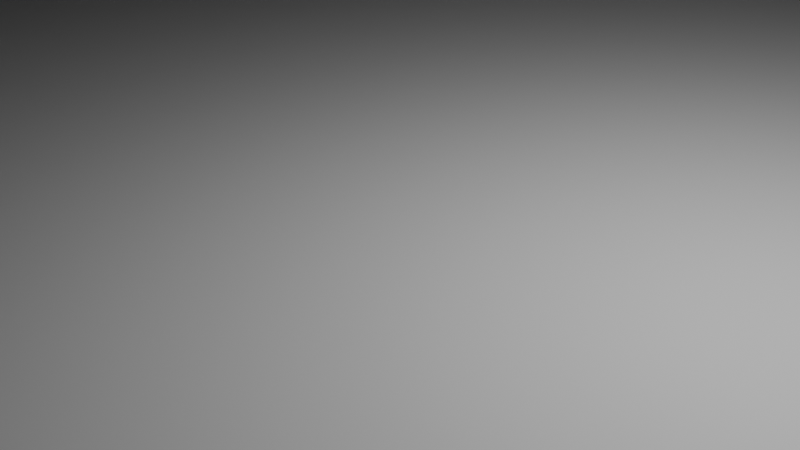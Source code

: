# Source: 7ho.blend  (saved by Blender 4.1.24; exported with 4.5.12 LTS)
import bpy
from mathutils import Matrix  # noqa: F401  (used for matrix-valued properties, if any)

bpy.ops.wm.read_factory_settings(use_empty=True)
scene = bpy.context.scene
scene.name = 'Scene'

# ---- collections
col_collection = bpy.data.collections.new('Collection'); scene.collection.children.link(col_collection)

# ---- world
world_world = bpy.data.worlds.new('World'); scene.world = world_world
world_world.use_nodes = True; world_world.node_tree.nodes.clear()
_N = world_world.node_tree.nodes; _L = world_world.node_tree.links
n0 = _N.new('ShaderNodeOutputWorld'); n0.name = 'World Output'; n0.location = (300, 300)
n1 = _N.new('ShaderNodeBackground'); n1.name = 'Background'; n1.location = (10, 300)
n1.inputs[0].default_value = (0.05088, 0.05088, 0.05088, 1.0)
_L.new(n1.outputs[0], n0.inputs[0])
n0.is_active_output = True
world_world.color = (0.05088, 0.05088, 0.05088)
world_world.use_sun_shadow = False
world_world.sun_shadow_jitter_overblur = 0.0

# ---- cameras
cam_camera = bpy.data.cameras.new('Camera')
cam_camera.clip_end = 100.0
cam_camera.ortho_scale = 7.314

# ---- lights
light_light = bpy.data.lights.new('Light', 'POINT')
light_light.transmission_factor = 0.0
light_light.energy = 1000.0
light_light.shadow_soft_size = 0.1
light_light.shadow_maximum_resolution = 0.006
light_light.use_absolute_resolution = True

# ---- meshes
me_cube_9349 = bpy.data.meshes.new('Cube.9349')
me_cube_9349.from_pydata([(-1.0, -1.0, -1.0), (-1.0, -1.0, 1.0), (-0.9167, -0.5, 0.6667), (-0.9167, -0.5, 0.8), (-0.9167, -0.5, -0.5667), (-1.0, 1.0, -1.0), (-0.9167, -0.5, 0.2333), (-0.9167, -0.5, -0.2333), (-0.9167, -0.5, -0.1667), (-0.9167, 0.5, -0.5667), (-0.9167, -0.5, 0.5667), (-0.9167, 0.5, -0.2333), (-0.9167, -0.5, 0.1667), (-0.9167, 0.5, 0.2333), (-0.9167, -0.5, -0.5667), (-0.9167, 0.5, 0.5667), (-0.9167, 0.5, 0.6667), (-0.9167, 0.5, -0.1667), (-0.9167, -0.5, -0.2333), (-0.9167, 0.5, 0.1667), (-0.9167, 0.5, 0.8), (-0.9167, 0.5, -0.5667), (-1.0, 1.0, 1.0), (-0.9167, 0.5, -0.2333), (1.0, -1.0, -1.0), (1.0, -1.0, 1.0), (1.0, 1.0, -1.0), (1.0, 1.0, 1.0), (-1.0, -0.5, 0.6667), (-1.0, -0.5, 0.8), (-1.0, 0.5, 0.8), (-1.0, 0.5, 0.6667), (-1.0, -0.5, -0.5), (-1.0, -0.2333, -0.2333), (-1.0, -0.5, -0.2333), (-1.0, -0.5, -0.5667), (-1.0, 0.5, -0.5667), (-1.0, 0.5, -0.2333), (-1.0, -0.1667, -0.1667), (-1.0, 0.1667, 0.1667), (-1.0, -0.5, -0.1667), (-1.0, -0.5, 0.1667), (-1.0, 0.5, -0.1667), (-1.0, 0.5, 0.1667), (-1.0, 0.2333, 0.2333), (-1.0, 0.5, 0.5667), (-1.0, 0.5, 0.5), (-1.0, -0.5, 0.2333), (-1.0, -0.5, 0.5667), (-1.0, 0.5, 0.2333), (-1.0, -0.5, -0.2333), (-1.0, -0.5, -0.5667), (-1.0, 0.5, -0.5667), (-1.0, -0.25, -0.5667), (-1.0, 0.5, -0.2333), (-0.9167, 0.5, -0.2333), (-0.9167, 0.5, -0.2333), (-0.9167, 0.5, -0.5667), (-0.9167, -0.5, -0.2333), (-1.0, -0.5, -0.5667), (-0.9833, -0.3, -0.5667), (-0.9167, 0.5, -0.2333), (-0.9167, 0.5, -0.2333), (-1.083, 0.55, -1.0), (-1.083, 0.55, 1.267), (-1.0, 0.75, -0.8), (-1.0, 0.75, 0.8), (-1.083, 1.05, -1.0), (-1.0, 0.85, -0.8), (-1.0, 0.85, 0.8), (-1.083, 1.05, 1.267), (-0.25, 0.55, -1.0), (-0.25, 0.55, 1.267), (-0.25, 1.05, -1.0), (-0.25, 1.05, 1.267), (-1.083, 0.75, -0.09333), (-1.083, 0.85, 0.8), (-1.083, 0.85, 0.36), (-1.083, 0.75, 0.8), (-1.083, 0.75, -0.8), (-1.083, 0.85, -0.8), (-1.083, -1.05, -1.0), (-1.083, -1.05, 1.267), (-1.0, -0.85, -0.8), (-1.0, -0.85, 0.8), (-1.083, -0.55, -1.0), (-1.0, -0.75, -0.8), (-1.0, -0.75, 0.8), (-1.083, -0.55, 1.267), (-0.25, -1.05, -1.0), (-0.25, -1.05, 1.267), (-0.25, -0.55, -1.0), (-0.25, -0.55, 1.267), (-1.083, -0.85, -0.09333), (-1.083, -0.75, 0.8), (-1.083, -0.75, 0.36), (-1.083, -0.85, 0.8), (-1.083, -0.85, -0.8), (-1.083, -0.75, -0.8), (-1.25, -0.5, -1.0), (-1.25, -0.5, -0.6), (-1.25, 0.5, -1.0), (-1.25, 0.5, -0.6), (-0.9167, -0.5, -1.0), (-0.9167, -0.5, -0.6), (-0.9167, 0.5, -1.0), (-0.9167, 0.5, -0.6)], [], [(39, 41, 40, 38, 33, 50, 34, 32, 0, 1, 29, 28, 31, 30, 22, 46, 45, 48, 47, 44), (1, 22, 30, 29), (49, 46, 22, 5, 0, 32, 35, 51, 53, 52, 36, 37, 54, 33, 38, 42, 43, 39, 44), (5, 22, 27), (5, 27, 26), (26, 27, 25), (26, 25, 24), (24, 25, 1), (24, 1, 0), (5, 26, 24), (5, 24, 0), (27, 22, 1), (27, 1, 25), (16, 20, 30, 31), (16, 2, 3, 20), (3, 2, 28, 29), (28, 2, 16, 31), (30, 20, 3, 29), (21, 23, 37, 36), (4, 14, 18, 7, 58), (23, 21, 9, 57, 11), (9, 4, 58, 57), (7, 11, 57, 58), (34, 18, 14, 35, 32), (9, 21, 36, 52), (51, 35, 14, 4, 59), (59, 4, 9, 52, 53, 60), (53, 51, 59, 60), (56, 54, 37, 23, 11, 55), (18, 34, 50, 7), (11, 7, 50, 33, 54, 56, 62, 61, 55), (62, 56, 55, 61), (17, 19, 43, 42), (17, 8, 12, 19), (12, 8, 40, 41), (38, 40, 8, 17, 42), (39, 43, 19, 12, 41), (49, 13, 15, 45, 46), (13, 6, 10, 15), (10, 6, 47, 48), (44, 47, 6, 13, 49), (45, 15, 10, 48), (75, 63, 64, 70, 77, 76, 78), (70, 67, 63, 75, 79, 80, 77), (67, 70, 74), (67, 74, 73), (73, 74, 72), (73, 72, 71), (71, 72, 64), (71, 64, 63), (67, 73, 71), (67, 71, 63), (74, 70, 64), (74, 64, 72), (68, 69, 76, 77, 80), (68, 65, 66, 69), (66, 65, 79, 75, 78), (79, 65, 68, 80), (76, 69, 66, 78), (93, 81, 82, 88, 95, 94, 96), (88, 85, 81, 93, 97, 98, 95), (85, 88, 92), (85, 92, 91), (91, 92, 90), (91, 90, 89), (89, 90, 82), (89, 82, 81), (85, 91, 89), (85, 89, 81), (92, 88, 82), (92, 82, 90), (86, 87, 94, 95, 98), (86, 83, 84, 87), (84, 83, 97, 93, 96), (97, 83, 86, 98), (94, 87, 84, 96), (99, 100, 102, 101), (101, 102, 106, 105), (105, 106, 104, 103), (103, 104, 100, 99), (101, 105, 103, 99), (106, 102, 100, 104)])
_uv = me_cube_9349.uv_layers.new(name='UVMap')
_uv.uv.foreach_set('vector', [0.5208, 0.1458, 0.5208, 0.0625, 0.4792, 0.0625, 0.4792, 0.1042, 0.4708, 0.09583, 0.4708, 0.0625, 0.4708, 0.0625, 0.4375, 0.0625, 0.375, 0.0, 0.625, 0.0, 0.6, 0.0625, 0.5833, 0.0625, 0.5833, 0.1875, 0.6, 0.1875, 0.625, 0.25, 0.5625, 0.1875, 0.5708, 0.1875, 0.5708, 0.0625, 0.5292, 0.0625, 0.5292, 0.1542, 0.625, 0.0, 0.625, 0.25, 0.6, 0.1875, 0.6, 0.0625, 0.5292, 0.1875, 0.5625, 0.1875, 0.625, 0.25, 0.375, 0.25, 0.375, 0.0, 0.4375, 0.0625, 0.4292, 0.0625, 0.4292, 0.0625, 0.4292, 0.09375, 0.4292, 0.1875, 0.4292, 0.1875, 0.4708, 0.1875, 0.4708, 0.1875, 0.4708, 0.09583, 0.4792, 0.1042, 0.4792, 0.1875, 0.5208, 0.1875, 0.5208, 0.1458, 0.5292, 0.1542, 0.375, 0.25, 0.625, 0.25, 0.625, 0.5, 0.375, 0.25, 0.625, 0.5, 0.375, 0.5, 0.375, 0.5, 0.625, 0.5, 0.625, 0.75, 0.375, 0.5, 0.625, 0.75, 0.375, 0.75, 0.375, 0.75, 0.625, 0.75, 0.625, 1.0, 0.375, 0.75, 0.625, 1.0, 0.375, 1.0, 0.125, 0.5, 0.375, 0.5, 0.375, 0.75, 0.125, 0.5, 0.375, 0.75, 0.125, 0.75, 0.625, 0.5, 0.875, 0.5, 0.875, 0.75, 0.625, 0.5, 0.875, 0.75, 0.625, 0.75, 0.375, 0.5, 0.625, 0.5, 0.625, 0.375, 0.375, 0.375, 0.375, 0.5, 0.375, 0.75, 0.625, 0.75, 0.625, 0.5, 0.625, 0.75, 0.375, 0.75, 0.375, 0.875, 0.625, 0.875, 0.25, 0.75, 0.375, 0.75, 0.375, 0.5, 0.25, 0.5, 0.75, 0.5, 0.625, 0.5, 0.625, 0.75, 0.75, 0.75, 0.375, 0.5, 0.625, 0.5, 0.625, 0.4375, 0.375, 0.4375, 0.375, 0.75, 0.375, 0.75, 0.625, 0.75, 0.625, 0.75, 0.625, 0.75, 0.625, 0.5, 0.375, 0.5, 0.375, 0.5, 0.375, 0.5, 0.625, 0.5, 0.375, 0.5, 0.375, 0.75, 0.625, 0.75, 0.375, 0.5, 0.625, 0.75, 0.625, 0.5, 0.375, 0.5, 0.625, 0.75, 0.625, 0.8125, 0.625, 0.75, 0.375, 0.75, 0.375, 0.8125, 0.425, 0.8125, 0.375, 0.5, 0.375, 0.5, 0.3125, 0.5, 0.3125, 0.5, 0.3125, 0.75, 0.3125, 0.75, 0.375, 0.75, 0.375, 0.75, 0.3125, 0.75, 0.3125, 0.75, 0.375, 0.75, 0.375, 0.5, 0.3125, 0.5, 0.3125, 0.6875, 0.325, 0.7, 0.3125, 0.6875, 0.3125, 0.75, 0.3125, 0.75, 0.325, 0.7, 0.625, 0.5, 0.6875, 0.5, 0.6875, 0.5, 0.625, 0.5, 0.625, 0.5, 0.625, 0.5, 0.625, 0.75, 0.6875, 0.75, 0.6875, 0.75, 0.625, 0.75, 0.625, 0.5, 0.625, 0.75, 0.6875, 0.75, 0.6875, 0.6833, 0.6875, 0.5, 0.625, 0.5, 0.625, 0.5, 0.625, 0.5, 0.625, 0.5, 0.625, 0.5, 0.625, 0.5, 0.625, 0.5, 0.625, 0.5, 0.375, 0.5, 0.625, 0.5, 0.625, 0.4375, 0.375, 0.4375, 0.375, 0.5, 0.375, 0.75, 0.625, 0.75, 0.625, 0.5, 0.625, 0.75, 0.375, 0.75, 0.375, 0.8125, 0.625, 0.8125, 0.3125, 0.6667, 0.3125, 0.75, 0.375, 0.75, 0.375, 0.5, 0.3125, 0.5, 0.6875, 0.5833, 0.6875, 0.5, 0.625, 0.5, 0.625, 0.75, 0.6875, 0.75, 0.375, 0.4375, 0.375, 0.5, 0.625, 0.5, 0.625, 0.4375, 0.575, 0.4375, 0.375, 0.5, 0.375, 0.75, 0.625, 0.75, 0.625, 0.5, 0.625, 0.75, 0.375, 0.75, 0.375, 0.8125, 0.625, 0.8125, 0.3125, 0.5667, 0.3125, 0.75, 0.375, 0.75, 0.375, 0.5, 0.3125, 0.5, 0.6875, 0.5, 0.625, 0.5, 0.625, 0.75, 0.6875, 0.75, 0.475, 0.1, 0.375, 0.0, 0.625, 0.0, 0.625, 0.25, 0.525, 0.15, 0.5735, 0.15, 0.5735, 0.1, 0.625, 0.25, 0.375, 0.25, 0.375, 0.0, 0.475, 0.1, 0.3971, 0.1, 0.3971, 0.15, 0.525, 0.15, 0.375, 0.25, 0.625, 0.25, 0.625, 0.5, 0.375, 0.25, 0.625, 0.5, 0.375, 0.5, 0.375, 0.5, 0.625, 0.5, 0.625, 0.75, 0.375, 0.5, 0.625, 0.75, 0.375, 0.75, 0.375, 0.75, 0.625, 0.75, 0.625, 1.0, 0.375, 0.75, 0.625, 1.0, 0.375, 1.0, 0.125, 0.5, 0.375, 0.5, 0.375, 0.75, 0.125, 0.5, 0.375, 0.75, 0.125, 0.75, 0.625, 0.5, 0.875, 0.5, 0.875, 0.75, 0.625, 0.5, 0.875, 0.75, 0.625, 0.75, 0.375, 0.5, 0.625, 0.5, 0.625, 0.375, 0.5562, 0.375, 0.375, 0.375, 0.375, 0.5, 0.375, 0.75, 0.625, 0.75, 0.625, 0.5, 0.625, 0.75, 0.375, 0.75, 0.375, 0.875, 0.4854, 0.875, 0.625, 0.875, 0.25, 0.75, 0.375, 0.75, 0.375, 0.5, 0.25, 0.5, 0.75, 0.5, 0.625, 0.5, 0.625, 0.75, 0.75, 0.75, 0.475, 0.1, 0.375, 0.0, 0.625, 0.0, 0.625, 0.25, 0.525, 0.15, 0.5735, 0.15, 0.5735, 0.1, 0.625, 0.25, 0.375, 0.25, 0.375, 0.0, 0.475, 0.1, 0.3971, 0.1, 0.3971, 0.15, 0.525, 0.15, 0.375, 0.25, 0.625, 0.25, 0.625, 0.5, 0.375, 0.25, 0.625, 0.5, 0.375, 0.5, 0.375, 0.5, 0.625, 0.5, 0.625, 0.75, 0.375, 0.5, 0.625, 0.75, 0.375, 0.75, 0.375, 0.75, 0.625, 0.75, 0.625, 1.0, 0.375, 0.75, 0.625, 1.0, 0.375, 1.0, 0.125, 0.5, 0.375, 0.5, 0.375, 0.75, 0.125, 0.5, 0.375, 0.75, 0.125, 0.75, 0.625, 0.5, 0.875, 0.5, 0.875, 0.75, 0.625, 0.5, 0.875, 0.75, 0.625, 0.75, 0.375, 0.5, 0.625, 0.5, 0.625, 0.375, 0.5562, 0.375, 0.375, 0.375, 0.375, 0.5, 0.375, 0.75, 0.625, 0.75, 0.625, 0.5, 0.625, 0.75, 0.375, 0.75, 0.375, 0.875, 0.4854, 0.875, 0.625, 0.875, 0.25, 0.75, 0.375, 0.75, 0.375, 0.5, 0.25, 0.5, 0.75, 0.5, 0.625, 0.5, 0.625, 0.75, 0.75, 0.75, 0.375, 0.0, 0.625, 0.0, 0.625, 0.25, 0.375, 0.25, 0.375, 0.25, 0.625, 0.25, 0.625, 0.5, 0.375, 0.5, 0.375, 0.5, 0.625, 0.5, 0.625, 0.75, 0.375, 0.75, 0.375, 0.75, 0.625, 0.75, 0.625, 1.0, 0.375, 1.0, 0.125, 0.5, 0.375, 0.5, 0.375, 0.75, 0.125, 0.75, 0.625, 0.5, 0.875, 0.5, 0.875, 0.75, 0.625, 0.75])
me_cube_9349.update()
me_cube_9349.normals_split_custom_set([tuple(v) for v in zip(*[iter([-1.0, -5.588e-08, 0.0, -1.0, -5.588e-08, 0.0, -1.0, -5.588e-08, 0.0, -1.0, -5.588e-08, 0.0, -1.0, -5.588e-08, 0.0, -1.0, -5.588e-08, 0.0, -1.0, -5.588e-08, 0.0, -1.0, -5.588e-08, 0.0, -1.0, -5.588e-08, 0.0, -1.0, -5.588e-08, 0.0, -1.0, -5.588e-08, 0.0, -1.0, -5.588e-08, 0.0, -1.0, -5.588e-08, 0.0, -1.0, -5.588e-08, 0.0, -1.0, -5.588e-08, 0.0, -1.0, -5.588e-08, 0.0, -1.0, -5.588e-08, 0.0, -1.0, -5.588e-08, 0.0, -1.0, -5.588e-08, 0.0, -1.0, -5.588e-08, 0.0, -1.0, 0.0, 0.0, -1.0, 0.0, 0.0, -1.0, 0.0, 0.0, -1.0, 0.0, 0.0, -1.0, -1.987e-08, 0.0, -1.0, -1.987e-08, 0.0, -1.0, -1.987e-08, 0.0, -1.0, -1.987e-08, 0.0, -1.0, -1.987e-08, 0.0, -1.0, -1.987e-08, 0.0, -1.0, -1.987e-08, 0.0, -1.0, -1.987e-08, 0.0, -1.0, -1.987e-08, 0.0, -1.0, -1.987e-08, 0.0, -1.0, -1.987e-08, 0.0, -1.0, -1.987e-08, 0.0, -1.0, -1.987e-08, 0.0, -1.0, -1.987e-08, 0.0, -1.0, -1.987e-08, 0.0, -1.0, -1.987e-08, 0.0, -1.0, -1.987e-08, 0.0, -1.0, -1.987e-08, 0.0, -1.0, -1.987e-08, 0.0, 0.0, 1.0, 0.0, 0.0, 1.0, 0.0, 0.0, 1.0, 0.0, 0.0, 1.0, 0.0, 0.0, 1.0, 0.0, 0.0, 1.0, 0.0, 1.0, 0.0, 0.0, 1.0, 0.0, 0.0, 1.0, 0.0, 0.0, 1.0, 0.0, 0.0, 1.0, 0.0, 0.0, 1.0, 0.0, 0.0, 0.0, -1.0, 0.0, 0.0, -1.0, 0.0, 0.0, -1.0, 0.0, 0.0, -1.0, 0.0, 0.0, -1.0, 0.0, 0.0, -1.0, 0.0, 0.0, 0.0, -1.0, 0.0, 0.0, -1.0, 0.0, 0.0, -1.0, 0.0, 0.0, -1.0, 0.0, 0.0, -1.0, 0.0, 0.0, -1.0, 0.0, 0.0, 1.0, 0.0, 0.0, 1.0, 0.0, 0.0, 1.0, 0.0, 0.0, 1.0, 0.0, 0.0, 1.0, 0.0, 0.0, 1.0, 0.0, -1.0, 0.0, 0.0, -1.0, 0.0, 0.0, -1.0, 0.0, 0.0, -1.0, 0.0, -1.0, 0.0, 0.0, -1.0, 0.0, 0.0, -1.0, 0.0, 0.0, -1.0, 0.0, 0.0, 0.0, 1.0, 0.0, 0.0, 1.0, 0.0, 0.0, 1.0, 0.0, 0.0, 1.0, 0.0, 0.0, 0.0, 1.0, 0.0, 0.0, 1.0, 0.0, 0.0, 1.0, 0.0, 0.0, 1.0, 0.0, 0.0, -1.0, 0.0, 0.0, -1.0, 0.0, 0.0, -1.0, 0.0, 0.0, -1.0, 0.0, -1.0, 0.0, 0.0, -1.0, 0.0, 0.0, -1.0, 0.0, 0.0, -1.0, 0.0, -0.9965, 0.08305, 0.0, -0.9965, 0.08305, 0.0, -0.9965, 0.08305, 0.0, -0.9965, 0.08305, 0.0, -0.9965, 0.08305, 0.0, -1.0, 0.0, 0.0, -1.0, 0.0, 0.0, -1.0, 0.0, 0.0, -1.0, 0.0, 0.0, -1.0, 0.0, 0.0, -1.0, 0.0, 0.0, -1.0, 0.0, 0.0, -1.0, 0.0, 0.0, -1.0, 0.0, 0.0, -1.0, 0.0, 0.0, -1.0, 0.0, 0.0, -1.0, 0.0, 0.0, -1.0, 0.0, 0.0, 0.0, 1.0, 0.0, 0.0, 1.0, 0.0, 0.0, 1.0, 0.0, 0.0, 1.0, 0.0, 0.0, 1.0, 0.0, 0.0, 0.0, 1.0, 0.0, 0.0, 1.0, 0.0, 0.0, 1.0, 0.0, 0.0, 1.0, 0.0, 0.0, 1.0, 0.0, 0.0, 1.0, 0.0, 0.0, 1.0, 0.0, 0.0, 1.0, 0.0, 0.0, 1.0, 1.605e-07, 0.0, 1.0, 1.605e-07, 0.0, 1.0, 1.605e-07, 0.0, 1.0, 1.605e-07, 0.0, 1.0, 1.605e-07, 0.0, 1.0, 1.605e-07, 0.0, 1.0, -3.576e-06, 0.0, 1.0, -3.576e-06, 0.0, 1.0, -3.576e-06, 0.0, 1.0, -3.576e-06, 0.0, 1.0, 0.0, 0.0, -1.0, 0.0, 0.0, -1.0, 0.0, 0.0, -1.0, 0.0, 0.0, -1.0, 0.0, 0.0, -1.0, 0.0, 0.0, -1.0, 0.0, 0.0, -1.0, 0.0, 0.0, -1.0, 0.0, 0.0, -1.0, 0.0, 0.0, -1.0, -1.066e-14, 0.0, -1.0, -1.066e-14, 0.0, -1.0, -1.066e-14, 0.0, -1.0, -1.066e-14, 0.0, -1.0, -1.066e-14, 0.0, -1.0, -1.066e-14, 0.0, -1.0, -1.066e-14, 0.0, -1.0, -1.066e-14, 0.0, -1.0, -1.066e-14, 0.0, -1.0, 1.0, 0.0, 0.0, 1.0, 0.0, 0.0, 1.0, 0.0, 0.0, 1.0, 0.0, 0.0, 0.0, -1.0, 0.0, 0.0, -1.0, 0.0, 0.0, -1.0, 0.0, 0.0, -1.0, 0.0, -1.0, 0.0, 0.0, -1.0, 0.0, 0.0, -1.0, 0.0, 0.0, -1.0, 0.0, 0.0, 0.0, 1.0, 0.0, 0.0, 1.0, 0.0, 0.0, 1.0, 0.0, 0.0, 1.0, 0.0, 0.0, 0.0, 1.0, 0.0, 0.0, 1.0, 0.0, 0.0, 1.0, 0.0, 0.0, 1.0, 0.0, 0.0, 1.0, 0.0, 0.0, -1.0, 0.0, 0.0, -1.0, 0.0, 0.0, -1.0, 0.0, 0.0, -1.0, 0.0, 0.0, -1.0, 0.0, -1.0, 0.0, 0.0, -1.0, 0.0, 0.0, -1.0, 0.0, 0.0, -1.0, 0.0, 0.0, -1.0, 0.0, -1.0, 0.0, 0.0, -1.0, 0.0, 0.0, -1.0, 0.0, 0.0, -1.0, 0.0, 0.0, 0.0, 1.0, 0.0, 0.0, 1.0, 0.0, 0.0, 1.0, 0.0, 0.0, 1.0, 0.0, 0.0, 0.0, 1.0, 0.0, 0.0, 1.0, 0.0, 0.0, 1.0, 0.0, 0.0, 1.0, 0.0, 0.0, 1.0, 0.0, 0.0, -1.0, 0.0, 0.0, -1.0, 0.0, 0.0, -1.0, 0.0, 0.0, -1.0, -1.0, 1.192e-07, 0.0, -1.0, 1.192e-07, 0.0, -1.0, 1.192e-07, 0.0, -1.0, 1.192e-07, 0.0, -1.0, 1.192e-07, 0.0, -1.0, 1.192e-07, 0.0, -1.0, 1.192e-07, 0.0, -1.0, -2.519e-07, 0.0, -1.0, -2.519e-07, 0.0, -1.0, -2.519e-07, 0.0, -1.0, -2.519e-07, 0.0, -1.0, -2.519e-07, 0.0, -1.0, -2.519e-07, 0.0, -1.0, -2.519e-07, 0.0, 0.0, 1.0, 0.0, 0.0, 1.0, 0.0, 0.0, 1.0, 0.0, 0.0, 1.0, 0.0, 0.0, 1.0, 0.0, 0.0, 1.0, 0.0, 1.0, 0.0, 0.0, 1.0, 0.0, 0.0, 1.0, 0.0, 0.0, 1.0, 0.0, 0.0, 1.0, 0.0, 0.0, 1.0, 0.0, 0.0, 0.0, -1.0, 0.0, 0.0, -1.0, 0.0, 0.0, -1.0, 0.0, 0.0, -1.0, 0.0, 0.0, -1.0, 0.0, 0.0, -1.0, 0.0, 0.0, 0.0, -1.0, 0.0, 0.0, -1.0, 0.0, 0.0, -1.0, 0.0, 0.0, -1.0, 0.0, 0.0, -1.0, 0.0, 0.0, -1.0, 0.0, 0.0, 1.0, 0.0, 0.0, 1.0, 0.0, 0.0, 1.0, 0.0, 0.0, 1.0, 0.0, 0.0, 1.0, 0.0, 0.0, 1.0, 0.0, -1.0, 0.0, 0.0, -1.0, 0.0, 0.0, -1.0, 0.0, 0.0, -1.0, 0.0, 0.0, -1.0, 0.0, -1.0, 0.0, 0.0, -1.0, 0.0, 0.0, -1.0, 0.0, 0.0, -1.0, 0.0, 0.0, 0.0, 1.0, 0.0, 0.0, 1.0, 0.0, 0.0, 1.0, 0.0, 0.0, 1.0, 0.0, 0.0, 1.0, 0.0, 0.0, 0.0, 1.0, 0.0, 0.0, 1.0, 0.0, 0.0, 1.0, 0.0, 0.0, 1.0, 0.0, 0.0, -1.0, 0.0, 0.0, -1.0, 0.0, 0.0, -1.0, 0.0, 0.0, -1.0, -1.0, 1.192e-07, 0.0, -1.0, 1.192e-07, 0.0, -1.0, 1.192e-07, 0.0, -1.0, 1.192e-07, 0.0, -1.0, 1.192e-07, 0.0, -1.0, 1.192e-07, 0.0, -1.0, 1.192e-07, 0.0, -1.0, -2.519e-07, 0.0, -1.0, -2.519e-07, 0.0, -1.0, -2.519e-07, 0.0, -1.0, -2.519e-07, 0.0, -1.0, -2.519e-07, 0.0, -1.0, -2.519e-07, 0.0, -1.0, -2.519e-07, 0.0, 0.0, 1.0, 0.0, 0.0, 1.0, 0.0, 0.0, 1.0, 0.0, 0.0, 1.0, 0.0, 0.0, 1.0, 0.0, 0.0, 1.0, 0.0, 1.0, 0.0, 0.0, 1.0, 0.0, 0.0, 1.0, 0.0, 0.0, 1.0, 0.0, 0.0, 1.0, 0.0, 0.0, 1.0, 0.0, 0.0, 0.0, -1.0, 0.0, 0.0, -1.0, 0.0, 0.0, -1.0, 0.0, 0.0, -1.0, 0.0, 0.0, -1.0, 0.0, 0.0, -1.0, 0.0, 0.0, 0.0, -1.0, 0.0, 0.0, -1.0, 0.0, 0.0, -1.0, 0.0, 0.0, -1.0, 0.0, 0.0, -1.0, 0.0, 0.0, -1.0, 0.0, 0.0, 1.0, 0.0, 0.0, 1.0, 0.0, 0.0, 1.0, 0.0, 0.0, 1.0, 0.0, 0.0, 1.0, 0.0, 0.0, 1.0, 0.0, -1.0, 0.0, 0.0, -1.0, 0.0, 0.0, -1.0, 0.0, 0.0, -1.0, 0.0, 0.0, -1.0, 0.0, -1.0, 0.0, 0.0, -1.0, 0.0, 0.0, -1.0, 0.0, 0.0, -1.0, 0.0, 0.0, 0.0, 1.0, 0.0, 0.0, 1.0, 0.0, 0.0, 1.0, 0.0, 0.0, 1.0, 0.0, 0.0, 1.0, 0.0, 0.0, 0.0, 1.0, 0.0, 0.0, 1.0, 0.0, 0.0, 1.0, 0.0, 0.0, 1.0, 0.0, 0.0, -1.0, 0.0, 0.0, -1.0, 0.0, 0.0, -1.0, 0.0, 0.0, -1.0, -1.0, 0.0, 0.0, -1.0, 0.0, 0.0, -1.0, 0.0, 0.0, -1.0, 0.0, 0.0, 0.0, 1.0, 0.0, 0.0, 1.0, 0.0, 0.0, 1.0, 0.0, 0.0, 1.0, 0.0, 1.0, 0.0, 0.0, 1.0, 0.0, 0.0, 1.0, 0.0, 0.0, 1.0, 0.0, 0.0, 0.0, -1.0, 0.0, 0.0, -1.0, 0.0, 0.0, -1.0, 0.0, 0.0, -1.0, 0.0, 0.0, 0.0, -1.0, 0.0, 0.0, -1.0, 0.0, 0.0, -1.0, 0.0, 0.0, -1.0, 0.0, 0.0, 1.0, 0.0, 0.0, 1.0, 0.0, 0.0, 1.0, 0.0, 0.0, 1.0])] * 3)])
me_cube_004 = bpy.data.meshes.new('Cube.004')
me_cube_004.from_pydata([(-1.0, -1.0, -1.0), (-1.0, -1.0, 1.0), (-1.0, 1.0, -1.0), (-1.0, 1.0, 1.0), (1.0, -1.0, -1.0), (1.0, -1.0, 1.0), (1.0, 1.0, -1.0), (1.0, 1.0, 1.0)], [], [(0, 1, 3, 2), (2, 3, 7, 6), (6, 7, 5, 4), (4, 5, 1, 0), (2, 6, 4, 0), (7, 3, 1, 5)])
_uv = me_cube_004.uv_layers.new(name='UVMap')
_uv.uv.foreach_set('vector', [0.375, 0.0, 0.625, 0.0, 0.625, 0.25, 0.375, 0.25, 0.375, 0.25, 0.625, 0.25, 0.625, 0.5, 0.375, 0.5, 0.375, 0.5, 0.625, 0.5, 0.625, 0.75, 0.375, 0.75, 0.375, 0.75, 0.625, 0.75, 0.625, 1.0, 0.375, 1.0, 0.125, 0.5, 0.375, 0.5, 0.375, 0.75, 0.125, 0.75, 0.625, 0.5, 0.875, 0.5, 0.875, 0.75, 0.625, 0.75])
me_cube_004.update()
me_cube_003 = bpy.data.meshes.new('Cube.003')
me_cube_003.from_pydata([(-1.0, -1.0, -1.0), (-1.0, -1.0, 1.0), (-1.0, 1.0, -1.0), (-1.0, 1.0, 1.0), (1.0, -1.0, -1.0), (1.0, -1.0, 1.0), (1.0, 1.0, -1.0), (1.0, 1.0, 1.0)], [], [(0, 1, 3, 2), (2, 3, 7, 6), (6, 7, 5, 4), (4, 5, 1, 0), (2, 6, 4, 0), (7, 3, 1, 5)])
_uv = me_cube_003.uv_layers.new(name='UVMap')
_uv.uv.foreach_set('vector', [0.375, 0.0, 0.625, 0.0, 0.625, 0.25, 0.375, 0.25, 0.375, 0.25, 0.625, 0.25, 0.625, 0.5, 0.375, 0.5, 0.375, 0.5, 0.625, 0.5, 0.625, 0.75, 0.375, 0.75, 0.375, 0.75, 0.625, 0.75, 0.625, 1.0, 0.375, 1.0, 0.125, 0.5, 0.375, 0.5, 0.375, 0.75, 0.125, 0.75, 0.625, 0.5, 0.875, 0.5, 0.875, 0.75, 0.625, 0.75])
me_cube_003.update()
me_cube_005 = bpy.data.meshes.new('Cube.005')
me_cube_005.from_pydata([(-1.0, -1.0, -1.0), (-1.0, -1.0, 1.0), (-1.0, 1.0, -1.0), (-1.0, 1.0, 1.0), (1.0, -1.0, -1.0), (1.0, -1.0, 1.0), (1.0, 1.0, -1.0), (1.0, 1.0, 1.0)], [], [(0, 1, 3, 2), (2, 3, 7, 6), (6, 7, 5, 4), (4, 5, 1, 0), (2, 6, 4, 0), (7, 3, 1, 5)])
_uv = me_cube_005.uv_layers.new(name='UVMap')
_uv.uv.foreach_set('vector', [0.375, 0.0, 0.625, 0.0, 0.625, 0.25, 0.375, 0.25, 0.375, 0.25, 0.625, 0.25, 0.625, 0.5, 0.375, 0.5, 0.375, 0.5, 0.625, 0.5, 0.625, 0.75, 0.375, 0.75, 0.375, 0.75, 0.625, 0.75, 0.625, 1.0, 0.375, 1.0, 0.125, 0.5, 0.375, 0.5, 0.375, 0.75, 0.125, 0.75, 0.625, 0.5, 0.875, 0.5, 0.875, 0.75, 0.625, 0.75])
me_cube_005.update()
me_cube_007 = bpy.data.meshes.new('Cube.007')
me_cube_007.from_pydata([(-1.0, -1.0, -1.0), (-1.0, -1.0, 1.0), (-1.0, 1.0, -1.0), (-1.0, 1.0, 1.0), (1.0, -1.0, -1.0), (1.0, -1.0, 1.0), (1.0, 1.0, -1.0), (1.0, 1.0, 1.0)], [], [(0, 1, 3, 2), (2, 3, 7, 6), (6, 7, 5, 4), (4, 5, 1, 0), (2, 6, 4, 0), (7, 3, 1, 5)])
_uv = me_cube_007.uv_layers.new(name='UVMap')
_uv.uv.foreach_set('vector', [0.375, 0.0, 0.625, 0.0, 0.625, 0.25, 0.375, 0.25, 0.375, 0.25, 0.625, 0.25, 0.625, 0.5, 0.375, 0.5, 0.375, 0.5, 0.625, 0.5, 0.625, 0.75, 0.375, 0.75, 0.375, 0.75, 0.625, 0.75, 0.625, 1.0, 0.375, 1.0, 0.125, 0.5, 0.375, 0.5, 0.375, 0.75, 0.125, 0.75, 0.625, 0.5, 0.875, 0.5, 0.875, 0.75, 0.625, 0.75])
me_cube_007.update()
me_cube_009 = bpy.data.meshes.new('Cube.009')
me_cube_009.from_pydata([(-1.0, -1.0, -1.0), (-1.0, -1.0, 1.0), (-1.0, 1.0, -1.0), (-1.0, 1.0, 1.0), (1.0, -1.0, -1.0), (1.0, -1.0, 1.0), (1.0, 1.0, -1.0), (1.0, 1.0, 1.0)], [], [(0, 1, 3, 2), (2, 3, 7, 6), (6, 7, 5, 4), (4, 5, 1, 0), (2, 6, 4, 0), (7, 3, 1, 5)])
_uv = me_cube_009.uv_layers.new(name='UVMap')
_uv.uv.foreach_set('vector', [0.375, 0.0, 0.625, 0.0, 0.625, 0.25, 0.375, 0.25, 0.375, 0.25, 0.625, 0.25, 0.625, 0.5, 0.375, 0.5, 0.375, 0.5, 0.625, 0.5, 0.625, 0.75, 0.375, 0.75, 0.375, 0.75, 0.625, 0.75, 0.625, 1.0, 0.375, 1.0, 0.125, 0.5, 0.375, 0.5, 0.375, 0.75, 0.125, 0.75, 0.625, 0.5, 0.875, 0.5, 0.875, 0.75, 0.625, 0.75])
me_cube_009.update()
me_cube_010 = bpy.data.meshes.new('Cube.010')
me_cube_010.from_pydata([(-1.0, -1.0, -1.0), (-1.0, -1.0, 1.0), (-1.0, 1.0, -1.0), (-1.0, 1.0, 1.0), (1.0, -1.0, -1.0), (1.0, -1.0, 1.0), (1.0, 1.0, -1.0), (1.0, 1.0, 1.0)], [], [(0, 1, 3, 2), (2, 3, 7, 6), (6, 7, 5, 4), (4, 5, 1, 0), (2, 6, 4, 0), (7, 3, 1, 5)])
_uv = me_cube_010.uv_layers.new(name='UVMap')
_uv.uv.foreach_set('vector', [0.375, 0.0, 0.625, 0.0, 0.625, 0.25, 0.375, 0.25, 0.375, 0.25, 0.625, 0.25, 0.625, 0.5, 0.375, 0.5, 0.375, 0.5, 0.625, 0.5, 0.625, 0.75, 0.375, 0.75, 0.375, 0.75, 0.625, 0.75, 0.625, 1.0, 0.375, 1.0, 0.125, 0.5, 0.375, 0.5, 0.375, 0.75, 0.125, 0.75, 0.625, 0.5, 0.875, 0.5, 0.875, 0.75, 0.625, 0.75])
me_cube_010.update()
me_cube_006 = bpy.data.meshes.new('Cube.006')
me_cube_006.from_pydata([(-1.0, -1.0, -1.0), (-1.0, -1.0, 1.0), (-0.9167, -0.5, 0.6667), (-0.9167, -0.5, 0.8), (-0.9167, -0.5, -0.5667), (-1.0, 1.0, -1.0), (-0.9167, -0.5, 0.2333), (-0.9167, -0.5, -0.2333), (-0.9167, -0.5, -0.1667), (-0.9167, 0.5, -0.5667), (-0.9167, -0.5, 0.5667), (-0.9167, 0.5, -0.2333), (-0.9167, -0.5, 0.1667), (-0.9167, 0.5, 0.2333), (-0.9167, -0.5, -0.5667), (-0.9167, 0.5, 0.5667), (-0.9167, 0.5, 0.6667), (-0.9167, 0.5, -0.1667), (-0.9167, -0.5, -0.2333), (-0.9167, 0.5, 0.1667), (-0.9167, 0.5, 0.8), (-0.9167, 0.5, -0.5667), (-1.0, 1.0, 1.0), (-0.9167, 0.5, -0.2333), (1.0, -1.0, -1.0), (1.0, -1.0, 1.0), (1.0, 1.0, -1.0), (1.0, 1.0, 1.0), (-1.0, -0.5, 0.6667), (-1.0, -0.5, 0.8), (-1.0, 0.5, 0.8), (-1.0, 0.5, 0.6667), (-1.0, -0.5, -0.5), (-1.0, -0.2333, -0.2333), (-1.0, -0.5, -0.2333), (-1.0, -0.5, -0.5667), (-1.0, 0.5, -0.5667), (-1.0, 0.5, -0.2333), (-1.0, -0.1667, -0.1667), (-1.0, 0.1667, 0.1667), (-1.0, -0.5, -0.1667), (-1.0, -0.5, 0.1667), (-1.0, 0.5, -0.1667), (-1.0, 0.5, 0.1667), (-1.0, 0.2333, 0.2333), (-1.0, 0.5, 0.5667), (-1.0, 0.5, 0.5), (-1.0, -0.5, 0.2333), (-1.0, -0.5, 0.5667), (-1.0, 0.5, 0.2333), (-1.0, -0.5, -0.2333), (-1.0, -0.5, -0.5667), (-1.0, 0.5, -0.5667), (-1.0, -0.25, -0.5667), (-1.0, 0.5, -0.2333), (-0.9167, 0.5, -0.2333), (-0.9167, 0.5, -0.2333), (-0.9167, 0.5, -0.5667), (-0.9167, -0.5, -0.2333), (-1.0, -0.5, -0.5667), (-0.9833, -0.3, -0.5667), (-0.9167, 0.5, -0.2333), (-0.9167, 0.5, -0.2333), (-1.083, 0.55, -1.0), (-1.083, 0.55, 1.267), (-1.0, 0.75, -0.8), (-1.0, 0.75, 0.8), (-1.083, 1.05, -1.0), (-1.0, 0.85, -0.8), (-1.0, 0.85, 0.8), (-1.083, 1.05, 1.267), (-0.25, 0.55, -1.0), (-0.25, 0.55, 1.267), (-0.25, 1.05, -1.0), (-0.25, 1.05, 1.267), (-1.083, 0.75, -0.09333), (-1.083, 0.85, 0.8), (-1.083, 0.85, 0.36), (-1.083, 0.75, 0.8), (-1.083, 0.75, -0.8), (-1.083, 0.85, -0.8), (-1.083, -1.05, -1.0), (-1.083, -1.05, 1.267), (-1.0, -0.85, -0.8), (-1.0, -0.85, 0.8), (-1.083, -0.55, -1.0), (-1.0, -0.75, -0.8), (-1.0, -0.75, 0.8), (-1.083, -0.55, 1.267), (-0.25, -1.05, -1.0), (-0.25, -1.05, 1.267), (-0.25, -0.55, -1.0), (-0.25, -0.55, 1.267), (-1.083, -0.85, -0.09333), (-1.083, -0.75, 0.8), (-1.083, -0.75, 0.36), (-1.083, -0.85, 0.8), (-1.083, -0.85, -0.8), (-1.083, -0.75, -0.8), (-1.25, -0.5, -1.0), (-1.25, -0.5, -0.6), (-1.25, 0.5, -1.0), (-1.25, 0.5, -0.6), (-0.9167, -0.5, -1.0), (-0.9167, -0.5, -0.6), (-0.9167, 0.5, -1.0), (-0.9167, 0.5, -0.6)], [], [(39, 41, 40, 38, 33, 50, 34, 32, 0, 1, 29, 28, 31, 30, 22, 46, 45, 48, 47, 44), (1, 22, 30, 29), (49, 46, 22, 5, 0, 32, 35, 51, 53, 52, 36, 37, 54, 33, 38, 42, 43, 39, 44), (5, 22, 27), (5, 27, 26), (26, 27, 25), (26, 25, 24), (24, 25, 1), (24, 1, 0), (5, 26, 24), (5, 24, 0), (27, 22, 1), (27, 1, 25), (16, 20, 30, 31), (16, 2, 3, 20), (3, 2, 28, 29), (28, 2, 16, 31), (30, 20, 3, 29), (21, 23, 37, 36), (4, 14, 18, 7, 58), (23, 21, 9, 57, 11), (9, 4, 58, 57), (7, 11, 57, 58), (34, 18, 14, 35, 32), (9, 21, 36, 52), (51, 35, 14, 4, 59), (59, 4, 9, 52, 53, 60), (53, 51, 59, 60), (56, 54, 37, 23, 11, 55), (18, 34, 50, 7), (11, 7, 50, 33, 54, 56, 62, 61, 55), (62, 56, 55, 61), (17, 19, 43, 42), (17, 8, 12, 19), (12, 8, 40, 41), (38, 40, 8, 17, 42), (39, 43, 19, 12, 41), (49, 13, 15, 45, 46), (13, 6, 10, 15), (10, 6, 47, 48), (44, 47, 6, 13, 49), (45, 15, 10, 48), (75, 63, 64, 70, 77, 76, 78), (70, 67, 63, 75, 79, 80, 77), (67, 70, 74), (67, 74, 73), (73, 74, 72), (73, 72, 71), (71, 72, 64), (71, 64, 63), (67, 73, 71), (67, 71, 63), (74, 70, 64), (74, 64, 72), (68, 69, 76, 77, 80), (68, 65, 66, 69), (66, 65, 79, 75, 78), (79, 65, 68, 80), (76, 69, 66, 78), (93, 81, 82, 88, 95, 94, 96), (88, 85, 81, 93, 97, 98, 95), (85, 88, 92), (85, 92, 91), (91, 92, 90), (91, 90, 89), (89, 90, 82), (89, 82, 81), (85, 91, 89), (85, 89, 81), (92, 88, 82), (92, 82, 90), (86, 87, 94, 95, 98), (86, 83, 84, 87), (84, 83, 97, 93, 96), (97, 83, 86, 98), (94, 87, 84, 96), (99, 100, 102, 101), (101, 102, 106, 105), (105, 106, 104, 103), (103, 104, 100, 99), (101, 105, 103, 99), (106, 102, 100, 104)])
_uv = me_cube_006.uv_layers.new(name='UVMap')
_uv.uv.foreach_set('vector', [0.5208, 0.1458, 0.5208, 0.0625, 0.4792, 0.0625, 0.4792, 0.1042, 0.4708, 0.09583, 0.4708, 0.0625, 0.4708, 0.0625, 0.4375, 0.0625, 0.375, 0.0, 0.625, 0.0, 0.6, 0.0625, 0.5833, 0.0625, 0.5833, 0.1875, 0.6, 0.1875, 0.625, 0.25, 0.5625, 0.1875, 0.5708, 0.1875, 0.5708, 0.0625, 0.5292, 0.0625, 0.5292, 0.1542, 0.625, 0.0, 0.625, 0.25, 0.6, 0.1875, 0.6, 0.0625, 0.5292, 0.1875, 0.5625, 0.1875, 0.625, 0.25, 0.375, 0.25, 0.375, 0.0, 0.4375, 0.0625, 0.4292, 0.0625, 0.4292, 0.0625, 0.4292, 0.09375, 0.4292, 0.1875, 0.4292, 0.1875, 0.4708, 0.1875, 0.4708, 0.1875, 0.4708, 0.09583, 0.4792, 0.1042, 0.4792, 0.1875, 0.5208, 0.1875, 0.5208, 0.1458, 0.5292, 0.1542, 0.375, 0.25, 0.625, 0.25, 0.625, 0.5, 0.375, 0.25, 0.625, 0.5, 0.375, 0.5, 0.375, 0.5, 0.625, 0.5, 0.625, 0.75, 0.375, 0.5, 0.625, 0.75, 0.375, 0.75, 0.375, 0.75, 0.625, 0.75, 0.625, 1.0, 0.375, 0.75, 0.625, 1.0, 0.375, 1.0, 0.125, 0.5, 0.375, 0.5, 0.375, 0.75, 0.125, 0.5, 0.375, 0.75, 0.125, 0.75, 0.625, 0.5, 0.875, 0.5, 0.875, 0.75, 0.625, 0.5, 0.875, 0.75, 0.625, 0.75, 0.375, 0.5, 0.625, 0.5, 0.625, 0.375, 0.375, 0.375, 0.375, 0.5, 0.375, 0.75, 0.625, 0.75, 0.625, 0.5, 0.625, 0.75, 0.375, 0.75, 0.375, 0.875, 0.625, 0.875, 0.25, 0.75, 0.375, 0.75, 0.375, 0.5, 0.25, 0.5, 0.75, 0.5, 0.625, 0.5, 0.625, 0.75, 0.75, 0.75, 0.375, 0.5, 0.625, 0.5, 0.625, 0.4375, 0.375, 0.4375, 0.375, 0.75, 0.375, 0.75, 0.625, 0.75, 0.625, 0.75, 0.625, 0.75, 0.625, 0.5, 0.375, 0.5, 0.375, 0.5, 0.375, 0.5, 0.625, 0.5, 0.375, 0.5, 0.375, 0.75, 0.625, 0.75, 0.375, 0.5, 0.625, 0.75, 0.625, 0.5, 0.375, 0.5, 0.625, 0.75, 0.625, 0.8125, 0.625, 0.75, 0.375, 0.75, 0.375, 0.8125, 0.425, 0.8125, 0.375, 0.5, 0.375, 0.5, 0.3125, 0.5, 0.3125, 0.5, 0.3125, 0.75, 0.3125, 0.75, 0.375, 0.75, 0.375, 0.75, 0.3125, 0.75, 0.3125, 0.75, 0.375, 0.75, 0.375, 0.5, 0.3125, 0.5, 0.3125, 0.6875, 0.325, 0.7, 0.3125, 0.6875, 0.3125, 0.75, 0.3125, 0.75, 0.325, 0.7, 0.625, 0.5, 0.6875, 0.5, 0.6875, 0.5, 0.625, 0.5, 0.625, 0.5, 0.625, 0.5, 0.625, 0.75, 0.6875, 0.75, 0.6875, 0.75, 0.625, 0.75, 0.625, 0.5, 0.625, 0.75, 0.6875, 0.75, 0.6875, 0.6833, 0.6875, 0.5, 0.625, 0.5, 0.625, 0.5, 0.625, 0.5, 0.625, 0.5, 0.625, 0.5, 0.625, 0.5, 0.625, 0.5, 0.625, 0.5, 0.375, 0.5, 0.625, 0.5, 0.625, 0.4375, 0.375, 0.4375, 0.375, 0.5, 0.375, 0.75, 0.625, 0.75, 0.625, 0.5, 0.625, 0.75, 0.375, 0.75, 0.375, 0.8125, 0.625, 0.8125, 0.3125, 0.6667, 0.3125, 0.75, 0.375, 0.75, 0.375, 0.5, 0.3125, 0.5, 0.6875, 0.5833, 0.6875, 0.5, 0.625, 0.5, 0.625, 0.75, 0.6875, 0.75, 0.375, 0.4375, 0.375, 0.5, 0.625, 0.5, 0.625, 0.4375, 0.575, 0.4375, 0.375, 0.5, 0.375, 0.75, 0.625, 0.75, 0.625, 0.5, 0.625, 0.75, 0.375, 0.75, 0.375, 0.8125, 0.625, 0.8125, 0.3125, 0.5667, 0.3125, 0.75, 0.375, 0.75, 0.375, 0.5, 0.3125, 0.5, 0.6875, 0.5, 0.625, 0.5, 0.625, 0.75, 0.6875, 0.75, 0.475, 0.1, 0.375, 0.0, 0.625, 0.0, 0.625, 0.25, 0.525, 0.15, 0.5735, 0.15, 0.5735, 0.1, 0.625, 0.25, 0.375, 0.25, 0.375, 0.0, 0.475, 0.1, 0.3971, 0.1, 0.3971, 0.15, 0.525, 0.15, 0.375, 0.25, 0.625, 0.25, 0.625, 0.5, 0.375, 0.25, 0.625, 0.5, 0.375, 0.5, 0.375, 0.5, 0.625, 0.5, 0.625, 0.75, 0.375, 0.5, 0.625, 0.75, 0.375, 0.75, 0.375, 0.75, 0.625, 0.75, 0.625, 1.0, 0.375, 0.75, 0.625, 1.0, 0.375, 1.0, 0.125, 0.5, 0.375, 0.5, 0.375, 0.75, 0.125, 0.5, 0.375, 0.75, 0.125, 0.75, 0.625, 0.5, 0.875, 0.5, 0.875, 0.75, 0.625, 0.5, 0.875, 0.75, 0.625, 0.75, 0.375, 0.5, 0.625, 0.5, 0.625, 0.375, 0.5562, 0.375, 0.375, 0.375, 0.375, 0.5, 0.375, 0.75, 0.625, 0.75, 0.625, 0.5, 0.625, 0.75, 0.375, 0.75, 0.375, 0.875, 0.4854, 0.875, 0.625, 0.875, 0.25, 0.75, 0.375, 0.75, 0.375, 0.5, 0.25, 0.5, 0.75, 0.5, 0.625, 0.5, 0.625, 0.75, 0.75, 0.75, 0.475, 0.1, 0.375, 0.0, 0.625, 0.0, 0.625, 0.25, 0.525, 0.15, 0.5735, 0.15, 0.5735, 0.1, 0.625, 0.25, 0.375, 0.25, 0.375, 0.0, 0.475, 0.1, 0.3971, 0.1, 0.3971, 0.15, 0.525, 0.15, 0.375, 0.25, 0.625, 0.25, 0.625, 0.5, 0.375, 0.25, 0.625, 0.5, 0.375, 0.5, 0.375, 0.5, 0.625, 0.5, 0.625, 0.75, 0.375, 0.5, 0.625, 0.75, 0.375, 0.75, 0.375, 0.75, 0.625, 0.75, 0.625, 1.0, 0.375, 0.75, 0.625, 1.0, 0.375, 1.0, 0.125, 0.5, 0.375, 0.5, 0.375, 0.75, 0.125, 0.5, 0.375, 0.75, 0.125, 0.75, 0.625, 0.5, 0.875, 0.5, 0.875, 0.75, 0.625, 0.5, 0.875, 0.75, 0.625, 0.75, 0.375, 0.5, 0.625, 0.5, 0.625, 0.375, 0.5562, 0.375, 0.375, 0.375, 0.375, 0.5, 0.375, 0.75, 0.625, 0.75, 0.625, 0.5, 0.625, 0.75, 0.375, 0.75, 0.375, 0.875, 0.4854, 0.875, 0.625, 0.875, 0.25, 0.75, 0.375, 0.75, 0.375, 0.5, 0.25, 0.5, 0.75, 0.5, 0.625, 0.5, 0.625, 0.75, 0.75, 0.75, 0.375, 0.0, 0.625, 0.0, 0.625, 0.25, 0.375, 0.25, 0.375, 0.25, 0.625, 0.25, 0.625, 0.5, 0.375, 0.5, 0.375, 0.5, 0.625, 0.5, 0.625, 0.75, 0.375, 0.75, 0.375, 0.75, 0.625, 0.75, 0.625, 1.0, 0.375, 1.0, 0.125, 0.5, 0.375, 0.5, 0.375, 0.75, 0.125, 0.75, 0.625, 0.5, 0.875, 0.5, 0.875, 0.75, 0.625, 0.75])
me_cube_006.update()
me_cube_006.normals_split_custom_set([tuple(v) for v in zip(*[iter([-1.0, -5.588e-08, 0.0, -1.0, -5.588e-08, 0.0, -1.0, -5.588e-08, 0.0, -1.0, -5.588e-08, 0.0, -1.0, -5.588e-08, 0.0, -1.0, -5.588e-08, 0.0, -1.0, -5.588e-08, 0.0, -1.0, -5.588e-08, 0.0, -1.0, -5.588e-08, 0.0, -1.0, -5.588e-08, 0.0, -1.0, -5.588e-08, 0.0, -1.0, -5.588e-08, 0.0, -1.0, -5.588e-08, 0.0, -1.0, -5.588e-08, 0.0, -1.0, -5.588e-08, 0.0, -1.0, -5.588e-08, 0.0, -1.0, -5.588e-08, 0.0, -1.0, -5.588e-08, 0.0, -1.0, -5.588e-08, 0.0, -1.0, -5.588e-08, 0.0, -1.0, 0.0, 0.0, -1.0, 0.0, 0.0, -1.0, 0.0, 0.0, -1.0, 0.0, 0.0, -1.0, -1.987e-08, 0.0, -1.0, -1.987e-08, 0.0, -1.0, -1.987e-08, 0.0, -1.0, -1.987e-08, 0.0, -1.0, -1.987e-08, 0.0, -1.0, -1.987e-08, 0.0, -1.0, -1.987e-08, 0.0, -1.0, -1.987e-08, 0.0, -1.0, -1.987e-08, 0.0, -1.0, -1.987e-08, 0.0, -1.0, -1.987e-08, 0.0, -1.0, -1.987e-08, 0.0, -1.0, -1.987e-08, 0.0, -1.0, -1.987e-08, 0.0, -1.0, -1.987e-08, 0.0, -1.0, -1.987e-08, 0.0, -1.0, -1.987e-08, 0.0, -1.0, -1.987e-08, 0.0, -1.0, -1.987e-08, 0.0, 0.0, 1.0, 0.0, 0.0, 1.0, 0.0, 0.0, 1.0, 0.0, 0.0, 1.0, 0.0, 0.0, 1.0, 0.0, 0.0, 1.0, 0.0, 1.0, 0.0, 0.0, 1.0, 0.0, 0.0, 1.0, 0.0, 0.0, 1.0, 0.0, 0.0, 1.0, 0.0, 0.0, 1.0, 0.0, 0.0, 0.0, -1.0, 0.0, 0.0, -1.0, 0.0, 0.0, -1.0, 0.0, 0.0, -1.0, 0.0, 0.0, -1.0, 0.0, 0.0, -1.0, 0.0, 0.0, 0.0, -1.0, 0.0, 0.0, -1.0, 0.0, 0.0, -1.0, 0.0, 0.0, -1.0, 0.0, 0.0, -1.0, 0.0, 0.0, -1.0, 0.0, 0.0, 1.0, 0.0, 0.0, 1.0, 0.0, 0.0, 1.0, 0.0, 0.0, 1.0, 0.0, 0.0, 1.0, 0.0, 0.0, 1.0, 0.0, -1.0, 0.0, 0.0, -1.0, 0.0, 0.0, -1.0, 0.0, 0.0, -1.0, 0.0, -1.0, 0.0, 0.0, -1.0, 0.0, 0.0, -1.0, 0.0, 0.0, -1.0, 0.0, 0.0, 0.0, 1.0, 0.0, 0.0, 1.0, 0.0, 0.0, 1.0, 0.0, 0.0, 1.0, 0.0, 0.0, 0.0, 1.0, 0.0, 0.0, 1.0, 0.0, 0.0, 1.0, 0.0, 0.0, 1.0, 0.0, 0.0, -1.0, 0.0, 0.0, -1.0, 0.0, 0.0, -1.0, 0.0, 0.0, -1.0, 0.0, -1.0, 0.0, 0.0, -1.0, 0.0, 0.0, -1.0, 0.0, 0.0, -1.0, 0.0, -0.9965, 0.08305, 0.0, -0.9965, 0.08305, 0.0, -0.9965, 0.08305, 0.0, -0.9965, 0.08305, 0.0, -0.9965, 0.08305, 0.0, -1.0, 0.0, 0.0, -1.0, 0.0, 0.0, -1.0, 0.0, 0.0, -1.0, 0.0, 0.0, -1.0, 0.0, 0.0, -1.0, 0.0, 0.0, -1.0, 0.0, 0.0, -1.0, 0.0, 0.0, -1.0, 0.0, 0.0, -1.0, 0.0, 0.0, -1.0, 0.0, 0.0, -1.0, 0.0, 0.0, -1.0, 0.0, 0.0, 0.0, 1.0, 0.0, 0.0, 1.0, 0.0, 0.0, 1.0, 0.0, 0.0, 1.0, 0.0, 0.0, 1.0, 0.0, 0.0, 0.0, 1.0, 0.0, 0.0, 1.0, 0.0, 0.0, 1.0, 0.0, 0.0, 1.0, 0.0, 0.0, 1.0, 0.0, 0.0, 1.0, 0.0, 0.0, 1.0, 0.0, 0.0, 1.0, 0.0, 0.0, 1.0, 1.605e-07, 0.0, 1.0, 1.605e-07, 0.0, 1.0, 1.605e-07, 0.0, 1.0, 1.605e-07, 0.0, 1.0, 1.605e-07, 0.0, 1.0, 1.605e-07, 0.0, 1.0, -3.576e-06, 0.0, 1.0, -3.576e-06, 0.0, 1.0, -3.576e-06, 0.0, 1.0, -3.576e-06, 0.0, 1.0, 0.0, 0.0, -1.0, 0.0, 0.0, -1.0, 0.0, 0.0, -1.0, 0.0, 0.0, -1.0, 0.0, 0.0, -1.0, 0.0, 0.0, -1.0, 0.0, 0.0, -1.0, 0.0, 0.0, -1.0, 0.0, 0.0, -1.0, 0.0, 0.0, -1.0, -1.066e-14, 0.0, -1.0, -1.066e-14, 0.0, -1.0, -1.066e-14, 0.0, -1.0, -1.066e-14, 0.0, -1.0, -1.066e-14, 0.0, -1.0, -1.066e-14, 0.0, -1.0, -1.066e-14, 0.0, -1.0, -1.066e-14, 0.0, -1.0, -1.066e-14, 0.0, -1.0, 1.0, 0.0, 0.0, 1.0, 0.0, 0.0, 1.0, 0.0, 0.0, 1.0, 0.0, 0.0, 0.0, -1.0, 0.0, 0.0, -1.0, 0.0, 0.0, -1.0, 0.0, 0.0, -1.0, 0.0, -1.0, 0.0, 0.0, -1.0, 0.0, 0.0, -1.0, 0.0, 0.0, -1.0, 0.0, 0.0, 0.0, 1.0, 0.0, 0.0, 1.0, 0.0, 0.0, 1.0, 0.0, 0.0, 1.0, 0.0, 0.0, 0.0, 1.0, 0.0, 0.0, 1.0, 0.0, 0.0, 1.0, 0.0, 0.0, 1.0, 0.0, 0.0, 1.0, 0.0, 0.0, -1.0, 0.0, 0.0, -1.0, 0.0, 0.0, -1.0, 0.0, 0.0, -1.0, 0.0, 0.0, -1.0, 0.0, -1.0, 0.0, 0.0, -1.0, 0.0, 0.0, -1.0, 0.0, 0.0, -1.0, 0.0, 0.0, -1.0, 0.0, -1.0, 0.0, 0.0, -1.0, 0.0, 0.0, -1.0, 0.0, 0.0, -1.0, 0.0, 0.0, 0.0, 1.0, 0.0, 0.0, 1.0, 0.0, 0.0, 1.0, 0.0, 0.0, 1.0, 0.0, 0.0, 0.0, 1.0, 0.0, 0.0, 1.0, 0.0, 0.0, 1.0, 0.0, 0.0, 1.0, 0.0, 0.0, 1.0, 0.0, 0.0, -1.0, 0.0, 0.0, -1.0, 0.0, 0.0, -1.0, 0.0, 0.0, -1.0, -1.0, 1.192e-07, 0.0, -1.0, 1.192e-07, 0.0, -1.0, 1.192e-07, 0.0, -1.0, 1.192e-07, 0.0, -1.0, 1.192e-07, 0.0, -1.0, 1.192e-07, 0.0, -1.0, 1.192e-07, 0.0, -1.0, -2.519e-07, 0.0, -1.0, -2.519e-07, 0.0, -1.0, -2.519e-07, 0.0, -1.0, -2.519e-07, 0.0, -1.0, -2.519e-07, 0.0, -1.0, -2.519e-07, 0.0, -1.0, -2.519e-07, 0.0, 0.0, 1.0, 0.0, 0.0, 1.0, 0.0, 0.0, 1.0, 0.0, 0.0, 1.0, 0.0, 0.0, 1.0, 0.0, 0.0, 1.0, 0.0, 1.0, 0.0, 0.0, 1.0, 0.0, 0.0, 1.0, 0.0, 0.0, 1.0, 0.0, 0.0, 1.0, 0.0, 0.0, 1.0, 0.0, 0.0, 0.0, -1.0, 0.0, 0.0, -1.0, 0.0, 0.0, -1.0, 0.0, 0.0, -1.0, 0.0, 0.0, -1.0, 0.0, 0.0, -1.0, 0.0, 0.0, 0.0, -1.0, 0.0, 0.0, -1.0, 0.0, 0.0, -1.0, 0.0, 0.0, -1.0, 0.0, 0.0, -1.0, 0.0, 0.0, -1.0, 0.0, 0.0, 1.0, 0.0, 0.0, 1.0, 0.0, 0.0, 1.0, 0.0, 0.0, 1.0, 0.0, 0.0, 1.0, 0.0, 0.0, 1.0, 0.0, -1.0, 0.0, 0.0, -1.0, 0.0, 0.0, -1.0, 0.0, 0.0, -1.0, 0.0, 0.0, -1.0, 0.0, -1.0, 0.0, 0.0, -1.0, 0.0, 0.0, -1.0, 0.0, 0.0, -1.0, 0.0, 0.0, 0.0, 1.0, 0.0, 0.0, 1.0, 0.0, 0.0, 1.0, 0.0, 0.0, 1.0, 0.0, 0.0, 1.0, 0.0, 0.0, 0.0, 1.0, 0.0, 0.0, 1.0, 0.0, 0.0, 1.0, 0.0, 0.0, 1.0, 0.0, 0.0, -1.0, 0.0, 0.0, -1.0, 0.0, 0.0, -1.0, 0.0, 0.0, -1.0, -1.0, 1.192e-07, 0.0, -1.0, 1.192e-07, 0.0, -1.0, 1.192e-07, 0.0, -1.0, 1.192e-07, 0.0, -1.0, 1.192e-07, 0.0, -1.0, 1.192e-07, 0.0, -1.0, 1.192e-07, 0.0, -1.0, -2.519e-07, 0.0, -1.0, -2.519e-07, 0.0, -1.0, -2.519e-07, 0.0, -1.0, -2.519e-07, 0.0, -1.0, -2.519e-07, 0.0, -1.0, -2.519e-07, 0.0, -1.0, -2.519e-07, 0.0, 0.0, 1.0, 0.0, 0.0, 1.0, 0.0, 0.0, 1.0, 0.0, 0.0, 1.0, 0.0, 0.0, 1.0, 0.0, 0.0, 1.0, 0.0, 1.0, 0.0, 0.0, 1.0, 0.0, 0.0, 1.0, 0.0, 0.0, 1.0, 0.0, 0.0, 1.0, 0.0, 0.0, 1.0, 0.0, 0.0, 0.0, -1.0, 0.0, 0.0, -1.0, 0.0, 0.0, -1.0, 0.0, 0.0, -1.0, 0.0, 0.0, -1.0, 0.0, 0.0, -1.0, 0.0, 0.0, 0.0, -1.0, 0.0, 0.0, -1.0, 0.0, 0.0, -1.0, 0.0, 0.0, -1.0, 0.0, 0.0, -1.0, 0.0, 0.0, -1.0, 0.0, 0.0, 1.0, 0.0, 0.0, 1.0, 0.0, 0.0, 1.0, 0.0, 0.0, 1.0, 0.0, 0.0, 1.0, 0.0, 0.0, 1.0, 0.0, -1.0, 0.0, 0.0, -1.0, 0.0, 0.0, -1.0, 0.0, 0.0, -1.0, 0.0, 0.0, -1.0, 0.0, -1.0, 0.0, 0.0, -1.0, 0.0, 0.0, -1.0, 0.0, 0.0, -1.0, 0.0, 0.0, 0.0, 1.0, 0.0, 0.0, 1.0, 0.0, 0.0, 1.0, 0.0, 0.0, 1.0, 0.0, 0.0, 1.0, 0.0, 0.0, 0.0, 1.0, 0.0, 0.0, 1.0, 0.0, 0.0, 1.0, 0.0, 0.0, 1.0, 0.0, 0.0, -1.0, 0.0, 0.0, -1.0, 0.0, 0.0, -1.0, 0.0, 0.0, -1.0, -1.0, 0.0, 0.0, -1.0, 0.0, 0.0, -1.0, 0.0, 0.0, -1.0, 0.0, 0.0, 0.0, 1.0, 0.0, 0.0, 1.0, 0.0, 0.0, 1.0, 0.0, 0.0, 1.0, 0.0, 1.0, 0.0, 0.0, 1.0, 0.0, 0.0, 1.0, 0.0, 0.0, 1.0, 0.0, 0.0, 0.0, -1.0, 0.0, 0.0, -1.0, 0.0, 0.0, -1.0, 0.0, 0.0, -1.0, 0.0, 0.0, 0.0, -1.0, 0.0, 0.0, -1.0, 0.0, 0.0, -1.0, 0.0, 0.0, -1.0, 0.0, 0.0, 1.0, 0.0, 0.0, 1.0, 0.0, 0.0, 1.0, 0.0, 0.0, 1.0])] * 3)])

# ---- objects
ob_no_7 = bpy.data.objects.new('No.7', me_cube_9349)
ob_7ho_top_window_4f = bpy.data.objects.new('7ho-top-window(4F)', me_cube_004)
ob_left_tower_window = bpy.data.objects.new('left-tower-window', me_cube_003)
ob_right_tower_window = bpy.data.objects.new('right-tower-window', me_cube_005)
ob_7ho_top_window = bpy.data.objects.new('7ho-top-window', me_cube_007)
ob_7ho_top_window_2f = bpy.data.objects.new('7ho-top-window(2F)', me_cube_009)
ob_7ho_top_window_3f = bpy.data.objects.new('7ho-top-window(3F)', me_cube_010)
ob_light = bpy.data.objects.new('Light', light_light)
ob_camera = bpy.data.objects.new('Camera', cam_camera)
ob_no_001 = bpy.data.objects.new('No.001', me_cube_006)

# ---- transforms, parenting, visibility, modifiers, constraints
ob_no_7.location = (0.0, 0.0, 75.0)
ob_no_7.rotation_mode = 'QUATERNION'
ob_no_7.rotation_quaternion = (1.0, 0.0, 0.0, 0.0)
ob_no_7.scale = (60.0, 100.0, 75.0)
ob_7ho_top_window_4f.location = (-65.0, 0.0, 105.0)
ob_7ho_top_window_4f.scale = (10.0, 50.0, 12.5)
ob_left_tower_window.location = (-65.0, 80.0, 75.0)
ob_left_tower_window.scale = (5.0, 5.0, 60.0)
ob_right_tower_window.location = (-65.0, -80.0, 75.0)
ob_right_tower_window.scale = (5.0, 5.0, 60.0)
ob_7ho_top_window.location = (-60.0, 0.0, 130.0)
ob_7ho_top_window.scale = (5.0, 50.0, 5.0)
ob_7ho_top_window_2f.location = (-65.0, 0.0, 45.0)
ob_7ho_top_window_2f.scale = (10.0, 50.0, 12.5)
ob_7ho_top_window_3f.location = (-65.0, 0.0, 75.0)
ob_7ho_top_window_3f.scale = (10.0, 50.0, 12.5)
ob_light.location = (4.076, 1.005, 5.904)
ob_light.rotation_euler = (0.6503, 0.05522, 1.866)
ob_light.lock_rotations_4d = False
ob_light.empty_display_type = 'ARROWS'
ob_light.color = (0.0, 0.0, 0.0, 0.0)
ob_light.lineart.crease_threshold = 0.0
ob_camera.location = (7.359, -6.926, 4.958)
ob_camera.rotation_euler = (1.109, 0.0, 0.8149)
ob_camera.lock_rotations_4d = False
ob_camera.empty_display_type = 'ARROWS'
ob_camera.color = (0.0, 0.0, 0.0, 0.0)
ob_camera.display_type = 'WIRE'
ob_camera.lineart.crease_threshold = 0.0
ob_no_001.location = (-254.3, 0.0, 75.0)
ob_no_001.rotation_mode = 'QUATERNION'
ob_no_001.rotation_quaternion = (1.0, 0.0, 0.0, 0.0)
ob_no_001.scale = (60.0, 100.0, 75.0)

# ---- collection membership
scene.collection.objects.link(ob_no_7)
scene.collection.objects.link(ob_7ho_top_window_4f)
scene.collection.objects.link(ob_left_tower_window)
scene.collection.objects.link(ob_right_tower_window)
scene.collection.objects.link(ob_7ho_top_window)
scene.collection.objects.link(ob_7ho_top_window_2f)
scene.collection.objects.link(ob_7ho_top_window_3f)
col_collection.objects.link(ob_light)
col_collection.objects.link(ob_camera)
col_collection.objects.link(ob_no_001)

# ---- scene / render settings (as saved in the file)
scene.camera = ob_camera
scene.frame_start = 1; scene.frame_end = 250; scene.frame_set(1)
scene.render.engine = 'BLENDER_EEVEE_NEXT'
scene.cycles.sampling_pattern = 'TABULATED_SOBOL'
scene.eevee.ray_tracing_options.trace_max_roughness = 0.0
bpy.context.view_layer.update()
